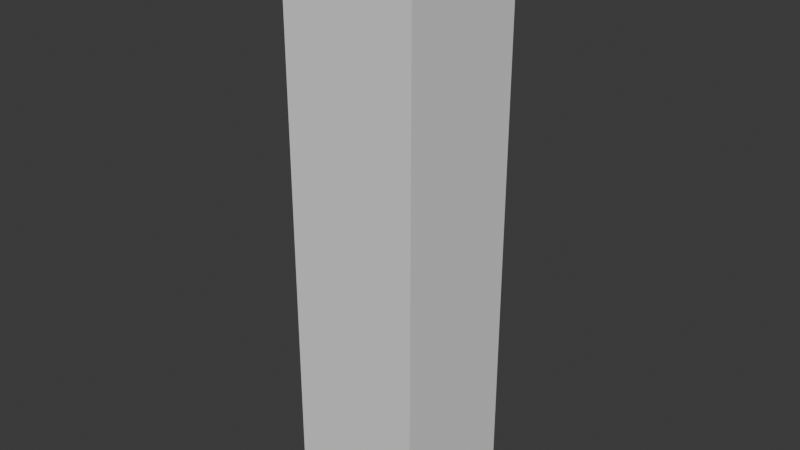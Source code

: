 # Source: justTranslate.blend  (saved by Blender 4.1.24; exported with 4.5.12 LTS)
import bpy
from mathutils import Matrix  # noqa: F401  (used for matrix-valued properties, if any)

bpy.ops.wm.read_factory_settings(use_empty=True)
scene = bpy.context.scene
scene.name = 'Scene'

# ---- collections
col_collection = bpy.data.collections.new('Collection'); scene.collection.children.link(col_collection)

# ---- world
world_world = bpy.data.worlds.new('World'); scene.world = world_world
world_world.use_nodes = True; world_world.node_tree.nodes.clear()
_N = world_world.node_tree.nodes; _L = world_world.node_tree.links
n0 = _N.new('ShaderNodeOutputWorld'); n0.name = 'World Output'; n0.location = (300, 300)
n1 = _N.new('ShaderNodeBackground'); n1.name = 'Background'; n1.location = (10, 300)
n1.inputs[0].default_value = (0.05088, 0.05088, 0.05088, 1.0)
_L.new(n1.outputs[0], n0.inputs[0])
n0.is_active_output = True
world_world.color = (0.05088, 0.05088, 0.05088)
world_world.use_sun_shadow = False
world_world.sun_shadow_jitter_overblur = 0.0

# ---- meshes
me_cube = bpy.data.meshes.new('Cube')
me_cube.from_pydata([(-1.0, -1.0, -1.0), (-1.0, -1.0, 1.0), (-1.0, 1.0, -1.0), (-1.0, 1.0, 1.0), (1.0, -1.0, -1.0), (1.0, -1.0, 1.0), (1.0, 1.0, -1.0), (1.0, 1.0, 1.0)], [], [(0, 1, 3, 2), (2, 3, 7, 6), (6, 7, 5, 4), (4, 5, 1, 0), (2, 6, 4, 0), (7, 3, 1, 5)])
_uv = me_cube.uv_layers.new(name='UVMap')
_uv.uv.foreach_set('vector', [0.375, 0.0, 0.625, 0.0, 0.625, 0.25, 0.375, 0.25, 0.375, 0.25, 0.625, 0.25, 0.625, 0.5, 0.375, 0.5, 0.375, 0.5, 0.625, 0.5, 0.625, 0.75, 0.375, 0.75, 0.375, 0.75, 0.625, 0.75, 0.625, 1.0, 0.375, 1.0, 0.125, 0.5, 0.375, 0.5, 0.375, 0.75, 0.125, 0.75, 0.625, 0.5, 0.875, 0.5, 0.875, 0.75, 0.625, 0.75])
me_cube.update()
arm_armature_001 = bpy.data.armatures.new('Armature.001')  # bones are not reproduced

# ---- objects
ob_cube = bpy.data.objects.new('Cube', me_cube)
ob_armature = bpy.data.objects.new('Armature', arm_armature_001)

# ---- transforms, parenting, visibility, modifiers, constraints
ob_cube.parent = ob_armature
ob_cube.matrix_parent_inverse = Matrix(((0.1739, -0.0, 0.0, -0.0), (-0.0, 0.1739, -0.0, 0.0), (0.0, -0.0, 0.1739, -0.3371), (-0.0, 0.0, -0.0, 1.0)))
ob_cube.location = (0.0, 0.0, 4.159)
ob_cube.scale = (1.0, 1.0, 4.358)
_vg = ob_cube.vertex_groups.new(name='Bone')
_vg.add([0, 1, 2, 3, 4, 5, 6, 7], 1.0, 'REPLACE')
_m = ob_cube.modifiers.new('Armature', 'ARMATURE')
_m.object = ob_armature
ob_armature.location = (0.0, 0.0, 1.938)
ob_armature.scale = (5.749, 5.749, 5.749)

# ---- collection membership
col_collection.objects.link(ob_cube)
col_collection.objects.link(ob_armature)

# ---- scene / render settings (as saved in the file)
scene.frame_start = 1; scene.frame_end = 30; scene.frame_set(1)
scene.render.engine = 'BLENDER_EEVEE_NEXT'
scene.cycles.sampling_pattern = 'TABULATED_SOBOL'
scene.eevee.ray_tracing_options.trace_max_roughness = 0.0
bpy.context.view_layer.update()

# ---- added for rendering (the .blend has no active camera and no usable light): camera, sun
cam_auto = bpy.data.cameras.new('AutoCamera')
cam_auto.lens = 50.0
cam_auto.sensor_width = 36.0
cam_auto.clip_end = 1000.0
ob_auto_camera = bpy.data.objects.new('AutoCamera', cam_auto)
scene.collection.objects.link(ob_auto_camera)
ob_auto_camera.location = (8.47836, -10.174, 10.9419)
ob_auto_camera.rotation_euler = (1.09748, -7.21219e-08, 0.694738)
scene.camera = ob_auto_camera
light_auto_sun = bpy.data.lights.new('AutoSun', 'SUN')
light_auto_sun.energy = 3.0
light_auto_sun.angle = 0.0523599
ob_auto_sun = bpy.data.objects.new('AutoSun', light_auto_sun)
scene.collection.objects.link(ob_auto_sun)
ob_auto_sun.rotation_euler = (0.872665, 0.174533, 0.523599)
bpy.context.view_layer.update()
